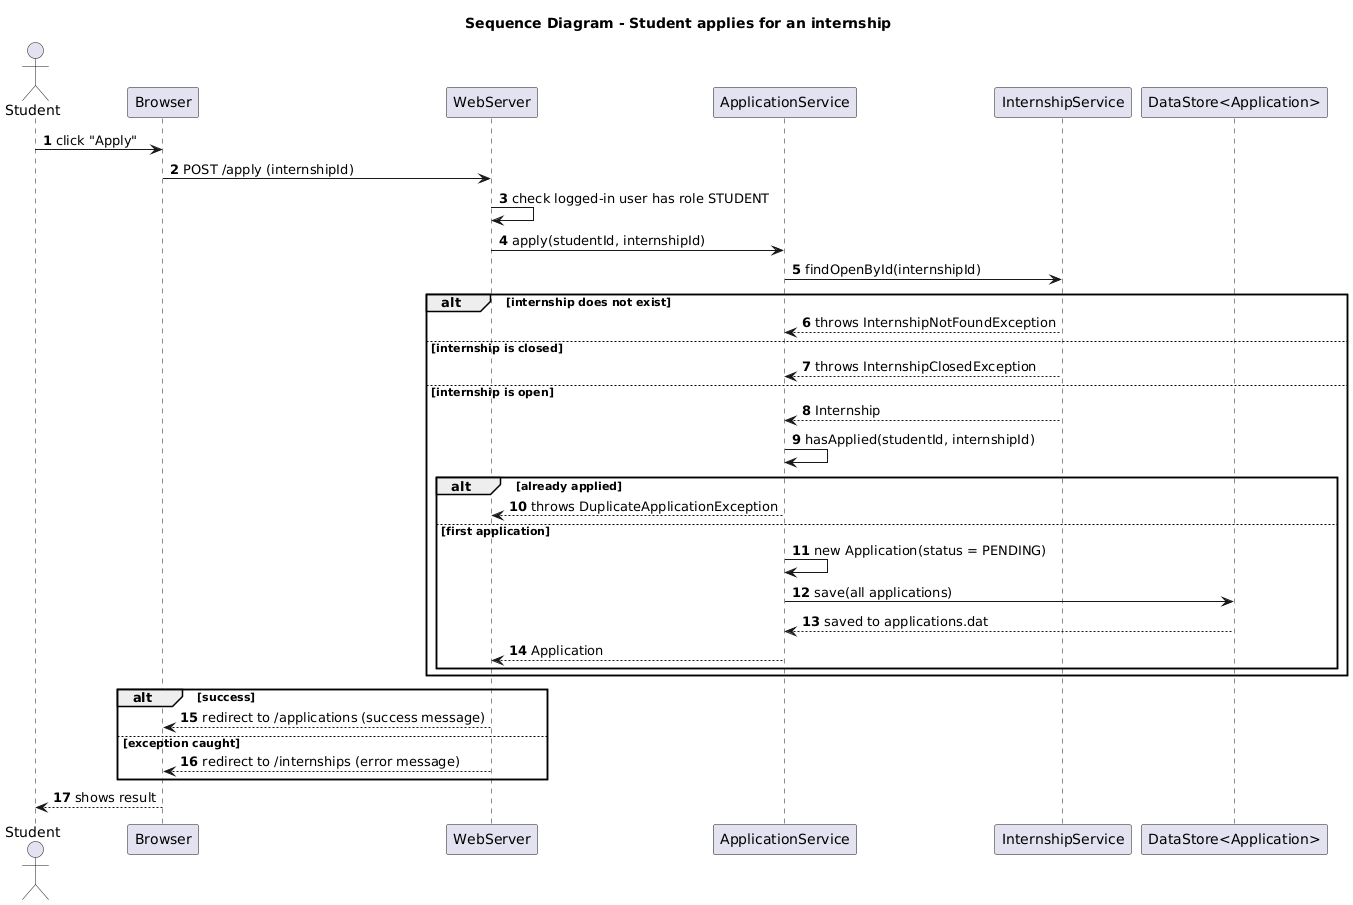

The diagram above was rendered by PlantUML. Its source (embedded in the PNG):
@startuml
title Sequence Diagram - Student applies for an internship
skinparam shadowing false
autonumber

actor Student
participant Browser
participant WebServer
participant ApplicationService
participant InternshipService
participant "DataStore<Application>" as Store

Student -> Browser : click "Apply"
Browser -> WebServer : POST /apply (internshipId)
WebServer -> WebServer : check logged-in user has role STUDENT
WebServer -> ApplicationService : apply(studentId, internshipId)
ApplicationService -> InternshipService : findOpenById(internshipId)

alt internship does not exist
  InternshipService --> ApplicationService : throws InternshipNotFoundException
else internship is closed
  InternshipService --> ApplicationService : throws InternshipClosedException
else internship is open
  InternshipService --> ApplicationService : Internship
  ApplicationService -> ApplicationService : hasApplied(studentId, internshipId)
  alt already applied
    ApplicationService --> WebServer : throws DuplicateApplicationException
  else first application
    ApplicationService -> ApplicationService : new Application(status = PENDING)
    ApplicationService -> Store : save(all applications)
    Store --> ApplicationService : saved to applications.dat
    ApplicationService --> WebServer : Application
  end
end

alt success
  WebServer --> Browser : redirect to /applications (success message)
else exception caught
  WebServer --> Browser : redirect to /internships (error message)
end
Browser --> Student : shows result
@enduml